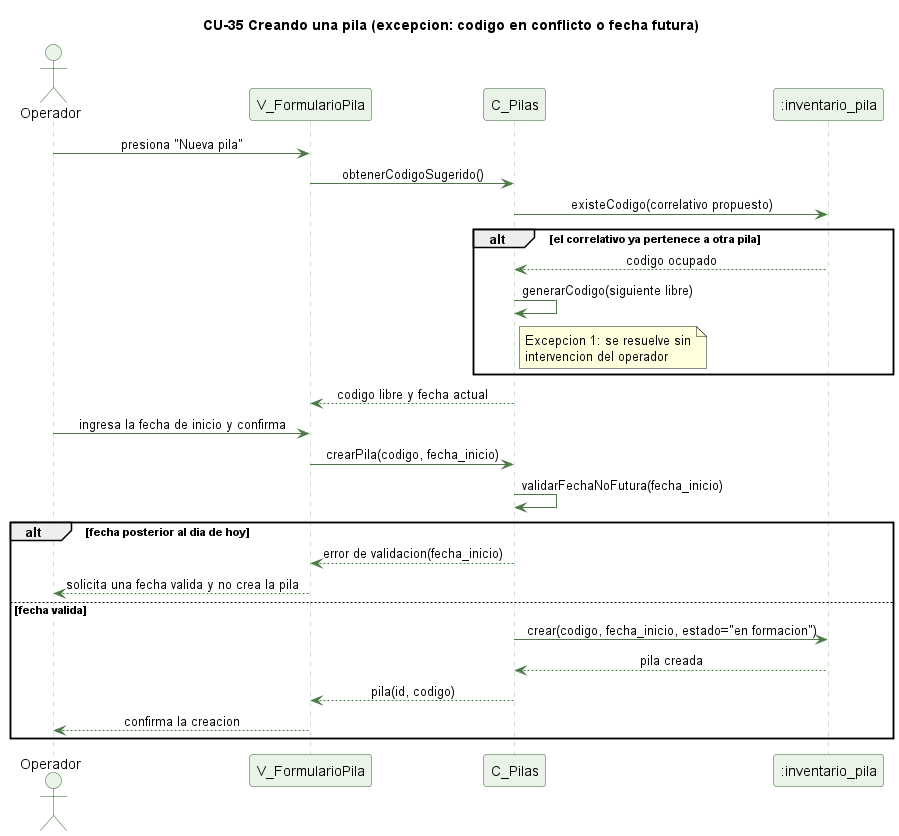

The diagram above was rendered by PlantUML. Its source (embedded in the PNG):
@startuml cu35-pila-crear-excepcion
' CU-35 Creando una pila o lote de compostaje - flujo de excepcion
skinparam backgroundColor #FFFFFF
skinparam shadowing false
skinparam defaultFontName Helvetica
skinparam sequenceMessageAlign center
skinparam ParticipantBackgroundColor #EAF3E7
skinparam ParticipantBorderColor #2E5E2A
skinparam ActorBackgroundColor #EAF3E7
skinparam ActorBorderColor #2E5E2A
skinparam sequenceLifeLineBorderColor #9CC49A
skinparam ArrowColor #4B7A46

title CU-35 Creando una pila (excepcion: codigo en conflicto o fecha futura)

actor Operador
participant "V_FormularioPila" as V
participant "C_Pilas" as C
participant ":inventario_pila" as P

Operador -> V : presiona "Nueva pila"
V -> C : obtenerCodigoSugerido()
C -> P : existeCodigo(correlativo propuesto)
alt el correlativo ya pertenece a otra pila
  P --> C : codigo ocupado
  C -> C : generarCodigo(siguiente libre)
  note right of C : Excepcion 1: se resuelve sin\nintervencion del operador
end
C --> V : codigo libre y fecha actual
Operador -> V : ingresa la fecha de inicio y confirma
V -> C : crearPila(codigo, fecha_inicio)
C -> C : validarFechaNoFutura(fecha_inicio)
alt fecha posterior al dia de hoy
  C --> V : error de validacion(fecha_inicio)
  V --> Operador : solicita una fecha valida y no crea la pila
else fecha valida
  C -> P : crear(codigo, fecha_inicio, estado="en formacion")
  P --> C : pila creada
  C --> V : pila(id, codigo)
  V --> Operador : confirma la creacion
end

@enduml